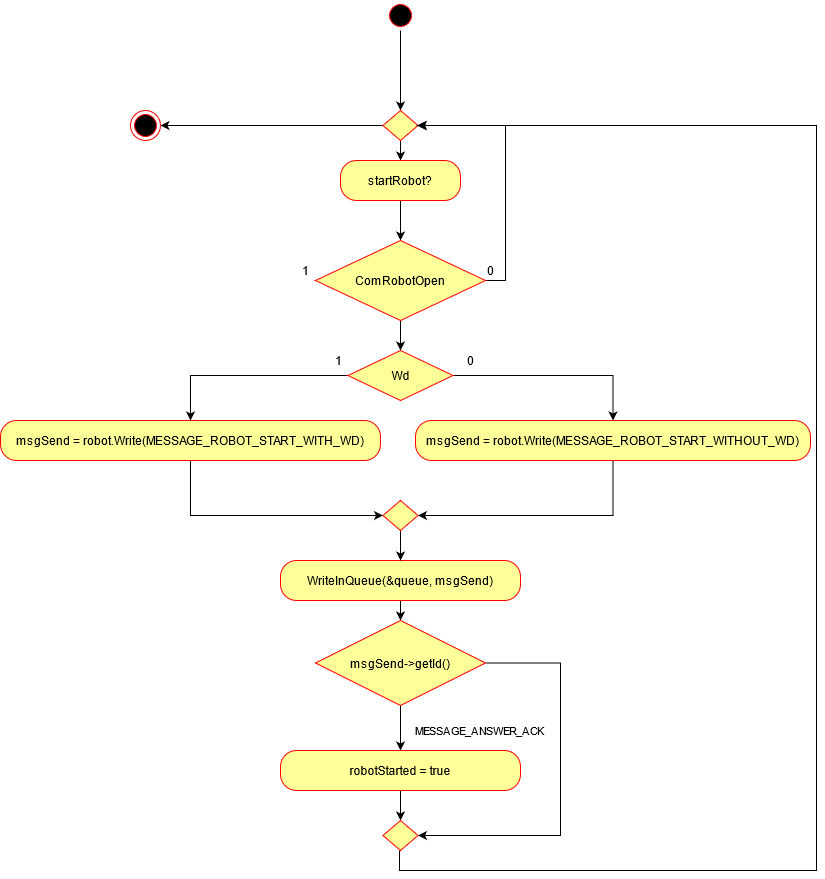

The diagram above was exported from draw.io. Its source (the exported page's mxGraphModel, read from the mxfile embedded in the PNG):
<mxGraphModel dx="1422" dy="830" grid="1" gridSize="10" guides="1" tooltips="1" connect="1" arrows="1" fold="1" page="1" pageScale="1" pageWidth="827" pageHeight="1169" math="0" shadow="0">
  <root>
    <mxCell id="Xw7jVS5LaUZKC1QyFxZW-0" />
    <mxCell id="Xw7jVS5LaUZKC1QyFxZW-1" parent="Xw7jVS5LaUZKC1QyFxZW-0" />
    <mxCell id="PaSpSbP5Qh6B5e-1f57z-3" style="edgeStyle=orthogonalEdgeStyle;rounded=0;orthogonalLoop=1;jettySize=auto;html=1;exitX=0.5;exitY=1;exitDx=0;exitDy=0;entryX=0.5;entryY=0;entryDx=0;entryDy=0;fillColor=#FFFF99;" parent="Xw7jVS5LaUZKC1QyFxZW-1" source="Xw7jVS5LaUZKC1QyFxZW-2" target="AcklLY2KLH_XUJxE-SZk-0" edge="1">
      <mxGeometry relative="1" as="geometry" />
    </mxCell>
    <mxCell id="Xw7jVS5LaUZKC1QyFxZW-2" value="" style="ellipse;html=1;shape=startState;fillColor=#000000;strokeColor=#ff0000;" parent="Xw7jVS5LaUZKC1QyFxZW-1" vertex="1">
      <mxGeometry x="388" y="70" width="30" height="30" as="geometry" />
    </mxCell>
    <mxCell id="PaSpSbP5Qh6B5e-1f57z-4" style="edgeStyle=orthogonalEdgeStyle;rounded=0;orthogonalLoop=1;jettySize=auto;html=1;exitX=0;exitY=0.5;exitDx=0;exitDy=0;entryX=1;entryY=0.5;entryDx=0;entryDy=0;fillColor=#FFFF99;" parent="Xw7jVS5LaUZKC1QyFxZW-1" source="AcklLY2KLH_XUJxE-SZk-0" target="t3f0IDkMt0cA3YjrNy7j-3" edge="1">
      <mxGeometry relative="1" as="geometry" />
    </mxCell>
    <mxCell id="PaSpSbP5Qh6B5e-1f57z-5" style="edgeStyle=orthogonalEdgeStyle;rounded=0;orthogonalLoop=1;jettySize=auto;html=1;exitX=0.5;exitY=1;exitDx=0;exitDy=0;entryX=0.5;entryY=0;entryDx=0;entryDy=0;fillColor=#FFFF99;" parent="Xw7jVS5LaUZKC1QyFxZW-1" source="AcklLY2KLH_XUJxE-SZk-0" target="O4S0hckt_o_XoJobaJ_1-0" edge="1">
      <mxGeometry relative="1" as="geometry" />
    </mxCell>
    <mxCell id="AcklLY2KLH_XUJxE-SZk-0" value="" style="rhombus;whiteSpace=wrap;html=1;strokeColor=#FF0000;fillColor=#FFFF99;" parent="Xw7jVS5LaUZKC1QyFxZW-1" vertex="1">
      <mxGeometry x="385.5" y="180" width="35" height="30" as="geometry" />
    </mxCell>
    <mxCell id="PaSpSbP5Qh6B5e-1f57z-1" style="edgeStyle=orthogonalEdgeStyle;rounded=0;orthogonalLoop=1;jettySize=auto;html=1;exitX=0.5;exitY=1;exitDx=0;exitDy=0;fillColor=#FFFF99;" parent="Xw7jVS5LaUZKC1QyFxZW-1" source="O4S0hckt_o_XoJobaJ_1-0" target="PaSpSbP5Qh6B5e-1f57z-0" edge="1">
      <mxGeometry relative="1" as="geometry" />
    </mxCell>
    <mxCell id="O4S0hckt_o_XoJobaJ_1-0" value="startRobot?" style="rounded=1;whiteSpace=wrap;html=1;arcSize=40;fontColor=#000000;fillColor=#FFFF99;strokeColor=#FF0000;" parent="Xw7jVS5LaUZKC1QyFxZW-1" vertex="1">
      <mxGeometry x="343" y="230" width="120" height="40" as="geometry" />
    </mxCell>
    <mxCell id="PaSpSbP5Qh6B5e-1f57z-17" style="edgeStyle=orthogonalEdgeStyle;rounded=0;orthogonalLoop=1;jettySize=auto;html=1;exitX=0.5;exitY=1;exitDx=0;exitDy=0;entryX=0;entryY=0.5;entryDx=0;entryDy=0;fillColor=#FFFF99;" parent="Xw7jVS5LaUZKC1QyFxZW-1" source="O4S0hckt_o_XoJobaJ_1-5" target="PaSpSbP5Qh6B5e-1f57z-16" edge="1">
      <mxGeometry relative="1" as="geometry" />
    </mxCell>
    <mxCell id="O4S0hckt_o_XoJobaJ_1-5" value="msgSend = robot.Write(MESSAGE_ROBOT_START_WITH_WD)" style="rounded=1;whiteSpace=wrap;html=1;arcSize=40;fontColor=#000000;fillColor=#FFFF99;strokeColor=#FF0000;" parent="Xw7jVS5LaUZKC1QyFxZW-1" vertex="1">
      <mxGeometry x="3" y="490" width="380" height="40" as="geometry" />
    </mxCell>
    <mxCell id="PaSpSbP5Qh6B5e-1f57z-20" style="edgeStyle=orthogonalEdgeStyle;rounded=0;orthogonalLoop=1;jettySize=auto;html=1;exitX=0.5;exitY=1;exitDx=0;exitDy=0;entryX=0.5;entryY=0;entryDx=0;entryDy=0;fillColor=#FFFF99;" parent="Xw7jVS5LaUZKC1QyFxZW-1" source="O4S0hckt_o_XoJobaJ_1-7" target="O4S0hckt_o_XoJobaJ_1-11" edge="1">
      <mxGeometry relative="1" as="geometry" />
    </mxCell>
    <mxCell id="O4S0hckt_o_XoJobaJ_1-7" value="WriteInQueue(&amp;amp;queue, msgSend)" style="rounded=1;whiteSpace=wrap;html=1;arcSize=40;fontColor=#000000;fillColor=#FFFF99;strokeColor=#FF0000;" parent="Xw7jVS5LaUZKC1QyFxZW-1" vertex="1">
      <mxGeometry x="283" y="630" width="240" height="40" as="geometry" />
    </mxCell>
    <mxCell id="PaSpSbP5Qh6B5e-1f57z-21" style="edgeStyle=orthogonalEdgeStyle;rounded=0;orthogonalLoop=1;jettySize=auto;html=1;exitX=0.5;exitY=1;exitDx=0;exitDy=0;entryX=0.5;entryY=0;entryDx=0;entryDy=0;fillColor=#FFFF99;" parent="Xw7jVS5LaUZKC1QyFxZW-1" source="O4S0hckt_o_XoJobaJ_1-11" target="O4S0hckt_o_XoJobaJ_1-19" edge="1">
      <mxGeometry relative="1" as="geometry" />
    </mxCell>
    <mxCell id="PaSpSbP5Qh6B5e-1f57z-28" style="edgeStyle=orthogonalEdgeStyle;rounded=0;orthogonalLoop=1;jettySize=auto;html=1;exitX=1;exitY=0.5;exitDx=0;exitDy=0;entryX=1;entryY=0.5;entryDx=0;entryDy=0;fillColor=#FFFF99;" parent="Xw7jVS5LaUZKC1QyFxZW-1" source="O4S0hckt_o_XoJobaJ_1-11" target="PaSpSbP5Qh6B5e-1f57z-24" edge="1">
      <mxGeometry relative="1" as="geometry">
        <Array as="points">
          <mxPoint x="563" y="733" />
          <mxPoint x="563" y="905" />
        </Array>
      </mxGeometry>
    </mxCell>
    <mxCell id="O4S0hckt_o_XoJobaJ_1-11" value="msgSend-&amp;gt;getId()" style="rhombus;whiteSpace=wrap;html=1;fillColor=#FFFF99;strokeColor=#FF0000;" parent="Xw7jVS5LaUZKC1QyFxZW-1" vertex="1">
      <mxGeometry x="318" y="690" width="170" height="85" as="geometry" />
    </mxCell>
    <mxCell id="PaSpSbP5Qh6B5e-1f57z-27" style="edgeStyle=orthogonalEdgeStyle;rounded=0;orthogonalLoop=1;jettySize=auto;html=1;exitX=0.5;exitY=1;exitDx=0;exitDy=0;entryX=0.5;entryY=0;entryDx=0;entryDy=0;fillColor=#FFFF99;" parent="Xw7jVS5LaUZKC1QyFxZW-1" source="O4S0hckt_o_XoJobaJ_1-19" target="PaSpSbP5Qh6B5e-1f57z-24" edge="1">
      <mxGeometry relative="1" as="geometry" />
    </mxCell>
    <mxCell id="O4S0hckt_o_XoJobaJ_1-19" value="robotStarted = true" style="rounded=1;whiteSpace=wrap;html=1;arcSize=40;fontColor=#000000;fillColor=#FFFF99;strokeColor=#FF0000;" parent="Xw7jVS5LaUZKC1QyFxZW-1" vertex="1">
      <mxGeometry x="283" y="820" width="240" height="40" as="geometry" />
    </mxCell>
    <mxCell id="t3f0IDkMt0cA3YjrNy7j-3" value="" style="ellipse;html=1;shape=endState;fillColor=#000000;strokeColor=#FF0000;" parent="Xw7jVS5LaUZKC1QyFxZW-1" vertex="1">
      <mxGeometry x="133" y="180" width="30" height="30" as="geometry" />
    </mxCell>
    <mxCell id="PaSpSbP5Qh6B5e-1f57z-6" style="edgeStyle=orthogonalEdgeStyle;rounded=0;orthogonalLoop=1;jettySize=auto;html=1;exitX=1;exitY=0.5;exitDx=0;exitDy=0;entryX=1;entryY=0.5;entryDx=0;entryDy=0;fillColor=#FFFF99;" parent="Xw7jVS5LaUZKC1QyFxZW-1" source="PaSpSbP5Qh6B5e-1f57z-0" target="AcklLY2KLH_XUJxE-SZk-0" edge="1">
      <mxGeometry relative="1" as="geometry" />
    </mxCell>
    <mxCell id="PaSpSbP5Qh6B5e-1f57z-10" style="edgeStyle=orthogonalEdgeStyle;rounded=0;orthogonalLoop=1;jettySize=auto;html=1;exitX=0.5;exitY=1;exitDx=0;exitDy=0;entryX=0.5;entryY=0;entryDx=0;entryDy=0;fillColor=#FFFF99;" parent="Xw7jVS5LaUZKC1QyFxZW-1" source="PaSpSbP5Qh6B5e-1f57z-0" target="PaSpSbP5Qh6B5e-1f57z-9" edge="1">
      <mxGeometry relative="1" as="geometry" />
    </mxCell>
    <mxCell id="PaSpSbP5Qh6B5e-1f57z-0" value="ComRobotOpen" style="rhombus;whiteSpace=wrap;html=1;fillColor=#FFFF99;strokeColor=#FF0000;" parent="Xw7jVS5LaUZKC1QyFxZW-1" vertex="1">
      <mxGeometry x="318" y="310" width="170" height="80" as="geometry" />
    </mxCell>
    <mxCell id="PaSpSbP5Qh6B5e-1f57z-7" value="0" style="text;html=1;align=center;verticalAlign=middle;resizable=0;points=[];autosize=1;" parent="Xw7jVS5LaUZKC1QyFxZW-1" vertex="1">
      <mxGeometry x="483" y="330" width="20" height="20" as="geometry" />
    </mxCell>
    <mxCell id="PaSpSbP5Qh6B5e-1f57z-8" value="1" style="text;html=1;align=center;verticalAlign=middle;resizable=0;points=[];autosize=1;" parent="Xw7jVS5LaUZKC1QyFxZW-1" vertex="1">
      <mxGeometry x="298" y="330" width="20" height="20" as="geometry" />
    </mxCell>
    <mxCell id="PaSpSbP5Qh6B5e-1f57z-11" style="edgeStyle=orthogonalEdgeStyle;rounded=0;orthogonalLoop=1;jettySize=auto;html=1;exitX=0;exitY=0.5;exitDx=0;exitDy=0;entryX=0.5;entryY=0;entryDx=0;entryDy=0;fillColor=#FFFF99;" parent="Xw7jVS5LaUZKC1QyFxZW-1" source="PaSpSbP5Qh6B5e-1f57z-9" target="O4S0hckt_o_XoJobaJ_1-5" edge="1">
      <mxGeometry relative="1" as="geometry" />
    </mxCell>
    <mxCell id="PaSpSbP5Qh6B5e-1f57z-13" style="edgeStyle=orthogonalEdgeStyle;rounded=0;orthogonalLoop=1;jettySize=auto;html=1;exitX=1;exitY=0.5;exitDx=0;exitDy=0;entryX=0.5;entryY=0;entryDx=0;entryDy=0;fillColor=#FFFF99;" parent="Xw7jVS5LaUZKC1QyFxZW-1" source="PaSpSbP5Qh6B5e-1f57z-9" target="PaSpSbP5Qh6B5e-1f57z-12" edge="1">
      <mxGeometry relative="1" as="geometry" />
    </mxCell>
    <mxCell id="PaSpSbP5Qh6B5e-1f57z-9" value="Wd" style="rhombus;whiteSpace=wrap;html=1;fillColor=#FFFF99;strokeColor=#FF0000;" parent="Xw7jVS5LaUZKC1QyFxZW-1" vertex="1">
      <mxGeometry x="350.5" y="420" width="105" height="50" as="geometry" />
    </mxCell>
    <mxCell id="PaSpSbP5Qh6B5e-1f57z-18" style="edgeStyle=orthogonalEdgeStyle;rounded=0;orthogonalLoop=1;jettySize=auto;html=1;exitX=0.5;exitY=1;exitDx=0;exitDy=0;entryX=1;entryY=0.5;entryDx=0;entryDy=0;fillColor=#FFFF99;" parent="Xw7jVS5LaUZKC1QyFxZW-1" source="PaSpSbP5Qh6B5e-1f57z-12" target="PaSpSbP5Qh6B5e-1f57z-16" edge="1">
      <mxGeometry relative="1" as="geometry" />
    </mxCell>
    <mxCell id="PaSpSbP5Qh6B5e-1f57z-12" value="msgSend = robot.Write(MESSAGE_ROBOT_START_WITHOUT_WD)" style="rounded=1;whiteSpace=wrap;html=1;arcSize=40;fontColor=#000000;fillColor=#FFFF99;strokeColor=#FF0000;" parent="Xw7jVS5LaUZKC1QyFxZW-1" vertex="1">
      <mxGeometry x="418" y="490" width="395" height="40" as="geometry" />
    </mxCell>
    <mxCell id="PaSpSbP5Qh6B5e-1f57z-14" value="0" style="text;html=1;align=center;verticalAlign=middle;resizable=0;points=[];autosize=1;" parent="Xw7jVS5LaUZKC1QyFxZW-1" vertex="1">
      <mxGeometry x="463" y="420" width="20" height="20" as="geometry" />
    </mxCell>
    <mxCell id="PaSpSbP5Qh6B5e-1f57z-15" value="1" style="text;html=1;align=center;verticalAlign=middle;resizable=0;points=[];autosize=1;" parent="Xw7jVS5LaUZKC1QyFxZW-1" vertex="1">
      <mxGeometry x="330.5" y="420" width="20" height="20" as="geometry" />
    </mxCell>
    <mxCell id="PaSpSbP5Qh6B5e-1f57z-19" style="edgeStyle=orthogonalEdgeStyle;rounded=0;orthogonalLoop=1;jettySize=auto;html=1;exitX=0.5;exitY=1;exitDx=0;exitDy=0;fillColor=#FFFF99;" parent="Xw7jVS5LaUZKC1QyFxZW-1" source="PaSpSbP5Qh6B5e-1f57z-16" target="O4S0hckt_o_XoJobaJ_1-7" edge="1">
      <mxGeometry relative="1" as="geometry" />
    </mxCell>
    <mxCell id="PaSpSbP5Qh6B5e-1f57z-16" value="" style="rhombus;whiteSpace=wrap;html=1;strokeColor=#FF0000;fillColor=#FFFF99;" parent="Xw7jVS5LaUZKC1QyFxZW-1" vertex="1">
      <mxGeometry x="385.5" y="570" width="35" height="30" as="geometry" />
    </mxCell>
    <mxCell id="PaSpSbP5Qh6B5e-1f57z-23" value="&lt;span style=&quot;font-size: 11px ; text-align: left&quot;&gt;MESSAGE_ANSWER_ACK&lt;/span&gt;" style="text;html=1;align=center;verticalAlign=middle;resizable=0;points=[];autosize=1;" parent="Xw7jVS5LaUZKC1QyFxZW-1" vertex="1">
      <mxGeometry x="407" y="790" width="150" height="20" as="geometry" />
    </mxCell>
    <mxCell id="PaSpSbP5Qh6B5e-1f57z-29" style="edgeStyle=orthogonalEdgeStyle;rounded=0;orthogonalLoop=1;jettySize=auto;html=1;exitX=0.5;exitY=1;exitDx=0;exitDy=0;entryX=1;entryY=0.5;entryDx=0;entryDy=0;fillColor=#FFFF99;" parent="Xw7jVS5LaUZKC1QyFxZW-1" edge="1">
      <mxGeometry relative="1" as="geometry">
        <mxPoint x="402" y="920" as="sourcePoint" />
        <mxPoint x="419.5" y="195" as="targetPoint" />
        <Array as="points">
          <mxPoint x="402" y="940" />
          <mxPoint x="819" y="940" />
          <mxPoint x="819" y="195" />
        </Array>
      </mxGeometry>
    </mxCell>
    <mxCell id="PaSpSbP5Qh6B5e-1f57z-24" value="" style="rhombus;whiteSpace=wrap;html=1;strokeColor=#FF0000;fillColor=#FFFF99;" parent="Xw7jVS5LaUZKC1QyFxZW-1" vertex="1">
      <mxGeometry x="385.5" y="890" width="35" height="30" as="geometry" />
    </mxCell>
  </root>
</mxGraphModel>